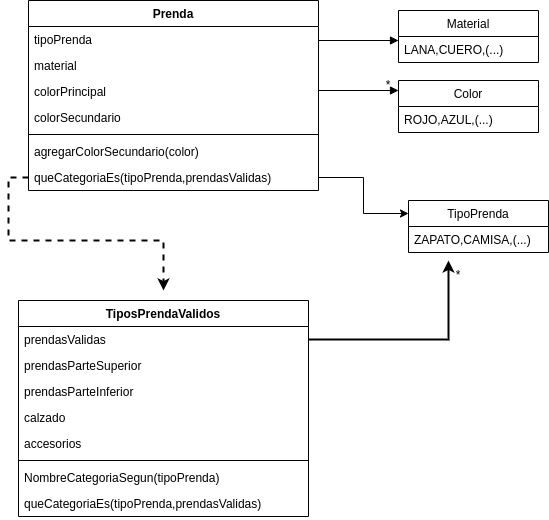

The diagram above was exported from draw.io. Its source (the exported page's mxGraphModel, read from the mxfile embedded in the PNG):
<mxGraphModel dx="796" dy="493" grid="1" gridSize="10" guides="1" tooltips="1" connect="1" arrows="1" fold="1" page="1" pageScale="1" pageWidth="827" pageHeight="1169" math="0" shadow="0">
  <root>
    <mxCell id="0" />
    <mxCell id="1" parent="0" />
    <mxCell id="RAlc-TxO9h92RewiZaIJ-5" value="Prenda" style="swimlane;fontStyle=1;align=center;verticalAlign=top;childLayout=stackLayout;horizontal=1;startSize=26;horizontalStack=0;resizeParent=1;resizeParentMax=0;resizeLast=0;collapsible=1;marginBottom=0;" vertex="1" parent="1">
      <mxGeometry x="190" y="50" width="290" height="190" as="geometry" />
    </mxCell>
    <mxCell id="RAlc-TxO9h92RewiZaIJ-6" value="tipoPrenda" style="text;strokeColor=none;fillColor=none;align=left;verticalAlign=top;spacingLeft=4;spacingRight=4;overflow=hidden;rotatable=0;points=[[0,0.5],[1,0.5]];portConstraint=eastwest;" vertex="1" parent="RAlc-TxO9h92RewiZaIJ-5">
      <mxGeometry y="26" width="290" height="26" as="geometry" />
    </mxCell>
    <mxCell id="RAlc-TxO9h92RewiZaIJ-9" value="material" style="text;strokeColor=none;fillColor=none;align=left;verticalAlign=top;spacingLeft=4;spacingRight=4;overflow=hidden;rotatable=0;points=[[0,0.5],[1,0.5]];portConstraint=eastwest;" vertex="1" parent="RAlc-TxO9h92RewiZaIJ-5">
      <mxGeometry y="52" width="290" height="26" as="geometry" />
    </mxCell>
    <mxCell id="RAlc-TxO9h92RewiZaIJ-10" value="colorPrincipal" style="text;strokeColor=none;fillColor=none;align=left;verticalAlign=top;spacingLeft=4;spacingRight=4;overflow=hidden;rotatable=0;points=[[0,0.5],[1,0.5]];portConstraint=eastwest;" vertex="1" parent="RAlc-TxO9h92RewiZaIJ-5">
      <mxGeometry y="78" width="290" height="26" as="geometry" />
    </mxCell>
    <mxCell id="RAlc-TxO9h92RewiZaIJ-11" value="colorSecundario" style="text;strokeColor=none;fillColor=none;align=left;verticalAlign=top;spacingLeft=4;spacingRight=4;overflow=hidden;rotatable=0;points=[[0,0.5],[1,0.5]];portConstraint=eastwest;" vertex="1" parent="RAlc-TxO9h92RewiZaIJ-5">
      <mxGeometry y="104" width="290" height="26" as="geometry" />
    </mxCell>
    <mxCell id="RAlc-TxO9h92RewiZaIJ-7" value="" style="line;strokeWidth=1;fillColor=none;align=left;verticalAlign=middle;spacingTop=-1;spacingLeft=3;spacingRight=3;rotatable=0;labelPosition=right;points=[];portConstraint=eastwest;" vertex="1" parent="RAlc-TxO9h92RewiZaIJ-5">
      <mxGeometry y="130" width="290" height="8" as="geometry" />
    </mxCell>
    <mxCell id="RAlc-TxO9h92RewiZaIJ-8" value="agregarColorSecundario(color)" style="text;strokeColor=none;fillColor=none;align=left;verticalAlign=top;spacingLeft=4;spacingRight=4;overflow=hidden;rotatable=0;points=[[0,0.5],[1,0.5]];portConstraint=eastwest;" vertex="1" parent="RAlc-TxO9h92RewiZaIJ-5">
      <mxGeometry y="138" width="290" height="26" as="geometry" />
    </mxCell>
    <mxCell id="RAlc-TxO9h92RewiZaIJ-12" value="queCategoriaEs(tipoPrenda,prendasValidas)" style="text;strokeColor=none;fillColor=none;align=left;verticalAlign=top;spacingLeft=4;spacingRight=4;overflow=hidden;rotatable=0;points=[[0,0.5],[1,0.5]];portConstraint=eastwest;" vertex="1" parent="RAlc-TxO9h92RewiZaIJ-5">
      <mxGeometry y="164" width="290" height="26" as="geometry" />
    </mxCell>
    <mxCell id="RAlc-TxO9h92RewiZaIJ-14" value="" style="html=1;verticalAlign=bottom;endArrow=block;rounded=0;" edge="1" parent="1">
      <mxGeometry width="80" relative="1" as="geometry">
        <mxPoint x="480" y="90" as="sourcePoint" />
        <mxPoint x="560" y="90" as="targetPoint" />
      </mxGeometry>
    </mxCell>
    <mxCell id="RAlc-TxO9h92RewiZaIJ-23" value="TipoPrenda" style="swimlane;fontStyle=0;childLayout=stackLayout;horizontal=1;startSize=26;fillColor=none;horizontalStack=0;resizeParent=1;resizeParentMax=0;resizeLast=0;collapsible=1;marginBottom=0;" vertex="1" parent="1">
      <mxGeometry x="570" y="250" width="140" height="52" as="geometry" />
    </mxCell>
    <mxCell id="RAlc-TxO9h92RewiZaIJ-24" value="ZAPATO,CAMISA,(...)" style="text;strokeColor=none;fillColor=none;align=left;verticalAlign=top;spacingLeft=4;spacingRight=4;overflow=hidden;rotatable=0;points=[[0,0.5],[1,0.5]];portConstraint=eastwest;" vertex="1" parent="RAlc-TxO9h92RewiZaIJ-23">
      <mxGeometry y="26" width="140" height="26" as="geometry" />
    </mxCell>
    <mxCell id="RAlc-TxO9h92RewiZaIJ-27" value="" style="html=1;verticalAlign=bottom;endArrow=block;rounded=0;" edge="1" parent="1">
      <mxGeometry width="80" relative="1" as="geometry">
        <mxPoint x="480" y="140" as="sourcePoint" />
        <mxPoint x="560" y="140" as="targetPoint" />
      </mxGeometry>
    </mxCell>
    <mxCell id="RAlc-TxO9h92RewiZaIJ-28" value="Material" style="swimlane;fontStyle=0;childLayout=stackLayout;horizontal=1;startSize=26;fillColor=none;horizontalStack=0;resizeParent=1;resizeParentMax=0;resizeLast=0;collapsible=1;marginBottom=0;" vertex="1" parent="1">
      <mxGeometry x="560" y="60" width="140" height="52" as="geometry" />
    </mxCell>
    <mxCell id="RAlc-TxO9h92RewiZaIJ-29" value="LANA,CUERO,(...)" style="text;strokeColor=none;fillColor=none;align=left;verticalAlign=top;spacingLeft=4;spacingRight=4;overflow=hidden;rotatable=0;points=[[0,0.5],[1,0.5]];portConstraint=eastwest;" vertex="1" parent="RAlc-TxO9h92RewiZaIJ-28">
      <mxGeometry y="26" width="140" height="26" as="geometry" />
    </mxCell>
    <mxCell id="RAlc-TxO9h92RewiZaIJ-30" style="edgeStyle=orthogonalEdgeStyle;rounded=0;orthogonalLoop=1;jettySize=auto;html=1;exitX=1;exitY=0.5;exitDx=0;exitDy=0;entryX=0;entryY=0.25;entryDx=0;entryDy=0;endArrow=classic;endFill=1;" edge="1" parent="1" source="RAlc-TxO9h92RewiZaIJ-12" target="RAlc-TxO9h92RewiZaIJ-23">
      <mxGeometry relative="1" as="geometry" />
    </mxCell>
    <mxCell id="RAlc-TxO9h92RewiZaIJ-31" value="Color" style="swimlane;fontStyle=0;childLayout=stackLayout;horizontal=1;startSize=26;fillColor=none;horizontalStack=0;resizeParent=1;resizeParentMax=0;resizeLast=0;collapsible=1;marginBottom=0;" vertex="1" parent="1">
      <mxGeometry x="560" y="130" width="140" height="52" as="geometry" />
    </mxCell>
    <mxCell id="RAlc-TxO9h92RewiZaIJ-32" value="ROJO,AZUL,(...)" style="text;strokeColor=none;fillColor=none;align=left;verticalAlign=top;spacingLeft=4;spacingRight=4;overflow=hidden;rotatable=0;points=[[0,0.5],[1,0.5]];portConstraint=eastwest;" vertex="1" parent="RAlc-TxO9h92RewiZaIJ-31">
      <mxGeometry y="26" width="140" height="26" as="geometry" />
    </mxCell>
    <mxCell id="RAlc-TxO9h92RewiZaIJ-33" value="*" style="text;html=1;strokeColor=none;fillColor=none;align=center;verticalAlign=middle;whiteSpace=wrap;rounded=0;" vertex="1" parent="1">
      <mxGeometry x="520" y="120" width="60" height="30" as="geometry" />
    </mxCell>
    <mxCell id="RAlc-TxO9h92RewiZaIJ-36" value="TiposPrendaValidos" style="swimlane;fontStyle=1;align=center;verticalAlign=top;childLayout=stackLayout;horizontal=1;startSize=26;horizontalStack=0;resizeParent=1;resizeParentMax=0;resizeLast=0;collapsible=1;marginBottom=0;" vertex="1" parent="1">
      <mxGeometry x="180" y="350" width="290" height="216" as="geometry" />
    </mxCell>
    <mxCell id="RAlc-TxO9h92RewiZaIJ-37" value="prendasValidas" style="text;strokeColor=none;fillColor=none;align=left;verticalAlign=top;spacingLeft=4;spacingRight=4;overflow=hidden;rotatable=0;points=[[0,0.5],[1,0.5]];portConstraint=eastwest;" vertex="1" parent="RAlc-TxO9h92RewiZaIJ-36">
      <mxGeometry y="26" width="290" height="26" as="geometry" />
    </mxCell>
    <mxCell id="RAlc-TxO9h92RewiZaIJ-38" value="prendasParteSuperior" style="text;strokeColor=none;fillColor=none;align=left;verticalAlign=top;spacingLeft=4;spacingRight=4;overflow=hidden;rotatable=0;points=[[0,0.5],[1,0.5]];portConstraint=eastwest;" vertex="1" parent="RAlc-TxO9h92RewiZaIJ-36">
      <mxGeometry y="52" width="290" height="26" as="geometry" />
    </mxCell>
    <mxCell id="RAlc-TxO9h92RewiZaIJ-39" value="prendasParteInferior" style="text;strokeColor=none;fillColor=none;align=left;verticalAlign=top;spacingLeft=4;spacingRight=4;overflow=hidden;rotatable=0;points=[[0,0.5],[1,0.5]];portConstraint=eastwest;" vertex="1" parent="RAlc-TxO9h92RewiZaIJ-36">
      <mxGeometry y="78" width="290" height="26" as="geometry" />
    </mxCell>
    <mxCell id="RAlc-TxO9h92RewiZaIJ-40" value="calzado" style="text;strokeColor=none;fillColor=none;align=left;verticalAlign=top;spacingLeft=4;spacingRight=4;overflow=hidden;rotatable=0;points=[[0,0.5],[1,0.5]];portConstraint=eastwest;" vertex="1" parent="RAlc-TxO9h92RewiZaIJ-36">
      <mxGeometry y="104" width="290" height="26" as="geometry" />
    </mxCell>
    <mxCell id="RAlc-TxO9h92RewiZaIJ-45" value="accesorios" style="text;strokeColor=none;fillColor=none;align=left;verticalAlign=top;spacingLeft=4;spacingRight=4;overflow=hidden;rotatable=0;points=[[0,0.5],[1,0.5]];portConstraint=eastwest;" vertex="1" parent="RAlc-TxO9h92RewiZaIJ-36">
      <mxGeometry y="130" width="290" height="26" as="geometry" />
    </mxCell>
    <mxCell id="RAlc-TxO9h92RewiZaIJ-41" value="" style="line;strokeWidth=1;fillColor=none;align=left;verticalAlign=middle;spacingTop=-1;spacingLeft=3;spacingRight=3;rotatable=0;labelPosition=right;points=[];portConstraint=eastwest;" vertex="1" parent="RAlc-TxO9h92RewiZaIJ-36">
      <mxGeometry y="156" width="290" height="8" as="geometry" />
    </mxCell>
    <mxCell id="RAlc-TxO9h92RewiZaIJ-42" value="NombreCategoriaSegun(tipoPrenda)" style="text;strokeColor=none;fillColor=none;align=left;verticalAlign=top;spacingLeft=4;spacingRight=4;overflow=hidden;rotatable=0;points=[[0,0.5],[1,0.5]];portConstraint=eastwest;" vertex="1" parent="RAlc-TxO9h92RewiZaIJ-36">
      <mxGeometry y="164" width="290" height="26" as="geometry" />
    </mxCell>
    <mxCell id="RAlc-TxO9h92RewiZaIJ-43" value="queCategoriaEs(tipoPrenda,prendasValidas)" style="text;strokeColor=none;fillColor=none;align=left;verticalAlign=top;spacingLeft=4;spacingRight=4;overflow=hidden;rotatable=0;points=[[0,0.5],[1,0.5]];portConstraint=eastwest;" vertex="1" parent="RAlc-TxO9h92RewiZaIJ-36">
      <mxGeometry y="190" width="290" height="26" as="geometry" />
    </mxCell>
    <mxCell id="RAlc-TxO9h92RewiZaIJ-44" value="" style="edgeStyle=orthogonalEdgeStyle;rounded=0;orthogonalLoop=1;jettySize=auto;html=1;exitX=0;exitY=0.5;exitDx=0;exitDy=0;endArrow=classic;endFill=1;dashed=1;strokeWidth=2;" edge="1" parent="1" source="RAlc-TxO9h92RewiZaIJ-12">
      <mxGeometry relative="1" as="geometry">
        <mxPoint x="325" y="340" as="targetPoint" />
        <mxPoint x="190" y="227" as="sourcePoint" />
      </mxGeometry>
    </mxCell>
    <mxCell id="RAlc-TxO9h92RewiZaIJ-46" style="edgeStyle=orthogonalEdgeStyle;rounded=0;orthogonalLoop=1;jettySize=auto;html=1;exitX=1;exitY=0.5;exitDx=0;exitDy=0;endArrow=classic;endFill=1;strokeWidth=2;" edge="1" parent="1" source="RAlc-TxO9h92RewiZaIJ-37">
      <mxGeometry relative="1" as="geometry">
        <mxPoint x="610" y="310" as="targetPoint" />
      </mxGeometry>
    </mxCell>
    <mxCell id="RAlc-TxO9h92RewiZaIJ-47" value="*" style="text;html=1;strokeColor=none;fillColor=none;align=center;verticalAlign=middle;whiteSpace=wrap;rounded=0;" vertex="1" parent="1">
      <mxGeometry x="580" y="310" width="80" height="30" as="geometry" />
    </mxCell>
  </root>
</mxGraphModel>